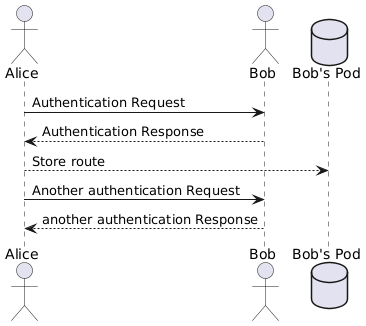

The diagram above was rendered by PlantUML. Its source (embedded in the PNG):
@startuml
actor Alice
actor Bob
database Pod as "Bob's Pod"
Alice -> Bob: Authentication Request
Bob --> Alice: Authentication Response
Alice  --> Pod: Store route
Alice -> Bob: Another authentication Request
Alice <-- Bob: another authentication Response
@enduml